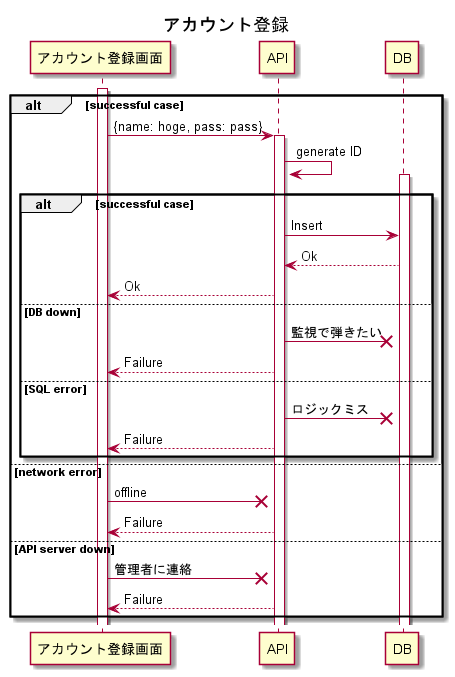

The diagram above was rendered by PlantUML. Its source (embedded in the PNG):
@startuml アカウント登録

title アカウント登録

activate アカウント登録画面

alt successful case

    アカウント登録画面 -> API: {name: hoge, pass: pass}

    activate API

    API -> API: generate ID

    activate DB

    alt successful case

        API  -> DB: Insert
        DB --> API: Ok

    API --> アカウント登録画面:Ok

    else DB down
        API  ->x DB: 監視で弾きたい
        API --> アカウント登録画面: Failure
    else SQL error
        API  ->x DB: ロジックミス
        API --> アカウント登録画面: Failure
    end


else network error

    アカウント登録画面 ->x API: offline
    API --> アカウント登録画面: Failure
else API server down

    アカウント登録画面 ->x API: 管理者に連絡
    API --> アカウント登録画面: Failure

end

@enduml